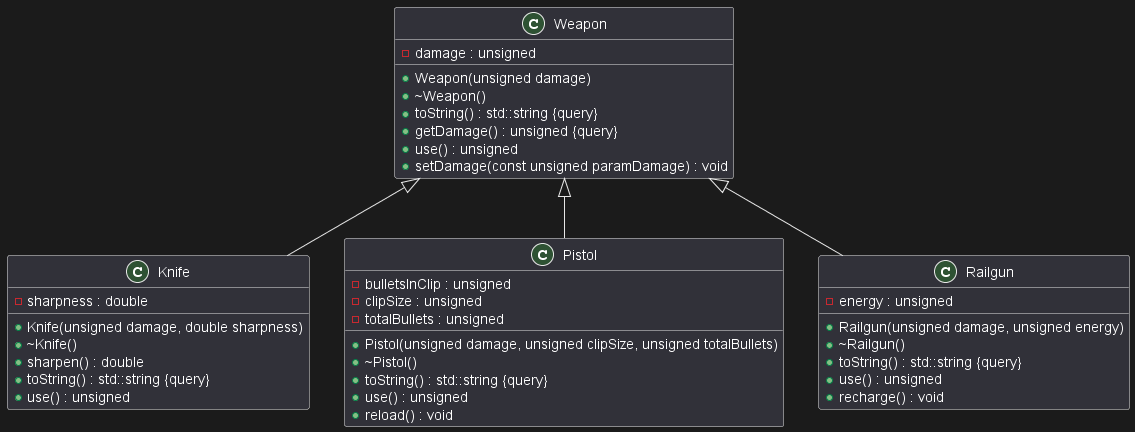

The diagram above was rendered by PlantUML. Its source (embedded in the PNG):
@startuml





/' Objects '/

class Knife {
	+Knife(unsigned damage, double sharpness)
	+~Knife()
	+sharpen() : double
	-sharpness : double
	+toString() : std::string {query}
	+use() : unsigned
}


class Pistol {
	+Pistol(unsigned damage, unsigned clipSize, unsigned totalBullets)
	+~Pistol()
	+toString() : std::string {query}
	-bulletsInClip : unsigned
	-clipSize : unsigned
	-totalBullets : unsigned
	+use() : unsigned
	+reload() : void
}


class Railgun {
	+Railgun(unsigned damage, unsigned energy)
	+~Railgun()
	+toString() : std::string {query}
	-energy : unsigned
	+use() : unsigned
	+recharge() : void
}


class Weapon {
	+Weapon(unsigned damage)
	+~Weapon()
	+toString() : std::string {query}
	-damage : unsigned
	+getDamage() : unsigned {query}
	+use() : unsigned
	+setDamage(const unsigned paramDamage) : void
}





/' Inheritance relationships '/

.Weapon <|-- .Knife


.Weapon <|-- .Pistol


.Weapon <|-- .Railgun





/' Aggregation relationships '/





/' Nested objects '/



@enduml